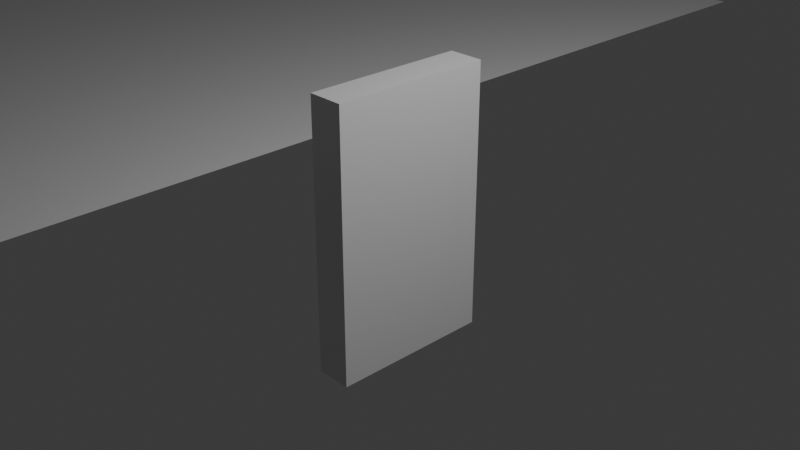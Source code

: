 # Source: Untitled.blend  (saved by Blender 5.0.119; exported with 4.5.12 LTS)
import bpy
from mathutils import Matrix  # noqa: F401  (used for matrix-valued properties, if any)

bpy.ops.wm.read_factory_settings(use_empty=True)
scene = bpy.context.scene
scene.name = 'Scene'

# ---- collections
col_collection = bpy.data.collections.new('Collection'); scene.collection.children.link(col_collection)

# ---- materials (node trees are filled in below, after node groups)
mat_material = bpy.data.materials.new('Material')
mat_material.alpha_threshold = 0.0
mat_material.use_backface_culling_lightprobe_volume = False
mat_material.roughness = 0.5
mat_material.line_color = (0.0, 0.0, 0.0, 1.0)

# ---- material node trees
mat_material.use_nodes = True; mat_material.node_tree.nodes.clear()
_N = mat_material.node_tree.nodes; _L = mat_material.node_tree.links
n0 = _N.new('ShaderNodeOutputMaterial'); n0.name = 'Material Output'; n0.location = (200, 100)
n1 = _N.new('ShaderNodeBsdfPrincipled'); n1.name = 'Principled BSDF'; n1.location = (-200, 100)
_L.new(n1.outputs[0], n0.inputs[0])
n0.is_active_output = True

# ---- world
world_world = bpy.data.worlds.new('World'); scene.world = world_world
world_world.use_nodes = True; world_world.node_tree.nodes.clear()
_N = world_world.node_tree.nodes; _L = world_world.node_tree.links
n0 = _N.new('ShaderNodeOutputWorld'); n0.name = 'World Output'; n0.location = (200, 100)
n1 = _N.new('ShaderNodeBackground'); n1.name = 'Background'; n1.location = (-200, 100)
n1.inputs[0].default_value = (0.05088, 0.05088, 0.05088, 1.0)
_L.new(n1.outputs[0], n0.inputs[0])
n0.is_active_output = True
world_world.color = (0.05088, 0.05088, 0.05088)
world_world.sun_shadow_jitter_overblur = 0.0

# ---- cameras
cam_camera = bpy.data.cameras.new('Camera')
cam_camera.clip_end = 100.0
cam_camera.ortho_scale = 7.314

# ---- lights
light_light = bpy.data.lights.new('Light', 'POINT')
light_light.energy = 1000.0
light_light.shadow_soft_size = 0.1

# ---- meshes
me_cube = bpy.data.meshes.new('Cube')
me_cube.from_pydata([(1.0, 1.0, 1.0), (1.0, 1.0, -1.0), (1.0, -1.0, 1.0), (1.0, -1.0, -1.0), (-1.0, 1.0, 1.0), (-1.0, 1.0, -1.0), (-1.0, -1.0, 1.0), (-1.0, -1.0, -1.0)], [], [(0, 4, 6, 2), (3, 2, 6, 7), (7, 6, 4, 5), (5, 1, 3, 7), (1, 0, 2, 3), (5, 4, 0, 1)])
_uv = me_cube.uv_layers.new(name='UVMap')
_uv.uv.foreach_set('vector', [0.625, 0.5, 0.875, 0.5, 0.875, 0.75, 0.625, 0.75, 0.375, 0.75, 0.625, 0.75, 0.625, 1.0, 0.375, 1.0, 0.375, 0.0, 0.625, 0.0, 0.625, 0.25, 0.375, 0.25, 0.125, 0.5, 0.375, 0.5, 0.375, 0.75, 0.125, 0.75, 0.375, 0.5, 0.625, 0.5, 0.625, 0.75, 0.375, 0.75, 0.375, 0.25, 0.625, 0.25, 0.625, 0.5, 0.375, 0.5])
me_cube.materials.append(mat_material)
me_cube.use_mirror_vertex_groups = False
me_cube.update()
me_cube_001 = bpy.data.meshes.new('Cube.001')
me_cube_001.from_pydata([(1.0, -1.0, -1.0)], [], [])
_uv = me_cube_001.uv_layers.new(name='UVMap')
_uv.uv.foreach_set('vector', [])
me_cube_001.materials.append(mat_material)
me_cube_001.use_mirror_vertex_groups = False
me_cube_001.update()
me_plane = bpy.data.meshes.new('Plane')
me_plane.from_pydata([(-1.0, -1.0, 0.0), (1.0, -1.0, 0.0), (-1.0, 1.0, 0.0), (1.0, 1.0, 0.0)], [], [(0, 1, 3, 2)])
_uv = me_plane.uv_layers.new(name='UVMap')
_uv.uv.foreach_set('vector', [0.0, 0.0, 1.0, 0.0, 1.0, 1.0, 0.0, 1.0])
me_plane.update()

# ---- objects
ob_cube = bpy.data.objects.new('Cube', me_cube)
ob_light = bpy.data.objects.new('Light', light_light)
ob_camera = bpy.data.objects.new('Camera', cam_camera)
ob_cube_001 = bpy.data.objects.new('Cube.001', me_cube_001)
ob_plane = bpy.data.objects.new('Plane', me_plane)

# ---- transforms, parenting, visibility, modifiers, constraints
ob_cube.location = (0.0, 0.0, 0.0)
ob_cube.scale = (0.2013, 0.9221, 1.518)
ob_cube.lock_rotations_4d = False
ob_cube.empty_display_type = 'ARROWS'
ob_cube.lineart.crease_threshold = 0.0
ob_light.location = (4.076, 1.005, 5.904)
ob_light.rotation_euler = (0.6503, 0.05522, 1.866)
ob_light.lock_rotations_4d = False
ob_light.empty_display_type = 'ARROWS'
ob_light.color = (0.0, 0.0, 0.0, 0.0)
ob_light.lineart.crease_threshold = 0.0
ob_camera.location = (7.359, -6.926, 4.958)
ob_camera.rotation_euler = (1.109, 0.0, 0.8149)
ob_camera.lock_rotations_4d = False
ob_camera.empty_display_type = 'ARROWS'
ob_camera.color = (0.0, 0.0, 0.0, 0.0)
ob_camera.display_type = 'WIRE'
ob_camera.lineart.crease_threshold = 0.0
ob_cube_001.location = (0.0, 0.0, 0.0)
ob_cube_001.scale = (0.2013, 0.9221, 1.518)
ob_cube_001.lock_rotations_4d = False
ob_cube_001.empty_display_type = 'ARROWS'
ob_cube_001.lineart.crease_threshold = 0.0
ob_plane.location = (-11.93, 0.0, 0.0)
ob_plane.scale = (9.648, 9.648, 9.648)

# ---- collection membership
col_collection.objects.link(ob_cube)
col_collection.objects.link(ob_light)
col_collection.objects.link(ob_camera)
col_collection.objects.link(ob_cube_001)
col_collection.objects.link(ob_plane)

# ---- scene / render settings (as saved in the file)
scene.camera = ob_camera
scene.frame_start = 1; scene.frame_end = 250; scene.frame_set(1)
scene.render.engine = 'BLENDER_EEVEE_NEXT'
scene.render.bake_bias = 0.0
scene.render.bake_samples = 0
scene.cycles.sampling_pattern = 'TABULATED_SOBOL'
scene.eevee.use_volume_custom_range = False
bpy.context.view_layer.update()
